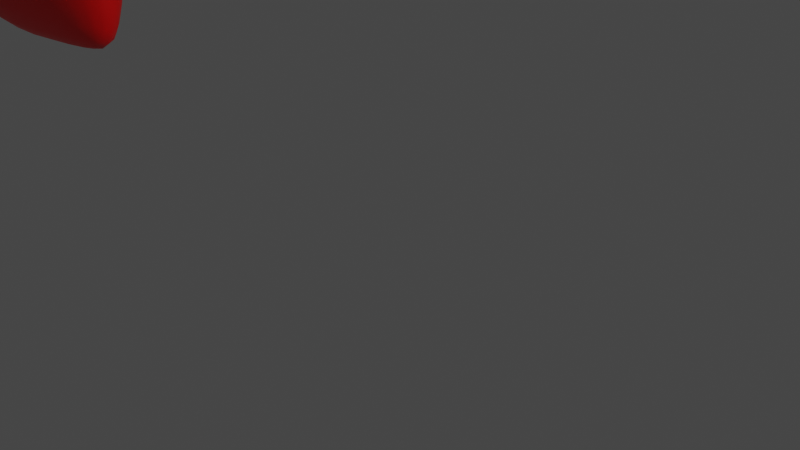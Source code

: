 # Source: heart.blend  (saved by Blender 4.1.24; exported with 4.5.12 LTS)
import bpy
from mathutils import Matrix  # noqa: F401  (used for matrix-valued properties, if any)

bpy.ops.wm.read_factory_settings(use_empty=True)
scene = bpy.context.scene
scene.name = 'Scene'

# ---- collections
col_collection = bpy.data.collections.new('Collection'); scene.collection.children.link(col_collection)

# ---- materials (node trees are filled in below, after node groups)
mat_x = bpy.data.materials.new('材质')
mat_x.use_transparent_shadow = False
mat_001 = bpy.data.materials.new('材质.001')
mat_001.use_transparent_shadow = False
mat_002 = bpy.data.materials.new('材质.002')
mat_002.use_transparent_shadow = False

# ---- material node trees
mat_x.use_nodes = True; mat_x.node_tree.nodes.clear()
_N = mat_x.node_tree.nodes; _L = mat_x.node_tree.links
n0 = _N.new('ShaderNodeBsdfPrincipled'); n0.name = 'Principled BSDF'; n0.location = (10, 300)
n0.distribution = 'GGX'
n0.subsurface_method = 'RANDOM_WALK_SKIN'
n0.inputs[0].default_value = (1.0, 0.0, 0.0, 1.0)
n0.inputs[3].default_value = 1.45
n0.inputs[27].default_value = (0.0, 0.0, 0.0, 1.0)
n0.inputs[28].default_value = 1.0
n1 = _N.new('ShaderNodeOutputMaterial'); n1.name = 'Material Output'; n1.location = (300, 300)
_L.new(n0.outputs[0], n1.inputs[0])
n1.is_active_output = True
mat_001.use_nodes = True; mat_001.node_tree.nodes.clear()
_N = mat_001.node_tree.nodes; _L = mat_001.node_tree.links
n0 = _N.new('ShaderNodeBsdfPrincipled'); n0.name = 'Principled BSDF'; n0.location = (10, 300)
n0.distribution = 'GGX'
n0.subsurface_method = 'RANDOM_WALK_SKIN'
n0.inputs[0].default_value = (1.0, 0.0, 0.0, 1.0)
n0.inputs[3].default_value = 1.45
n0.inputs[27].default_value = (0.0, 0.0, 0.0, 1.0)
n0.inputs[28].default_value = 1.0
n1 = _N.new('ShaderNodeOutputMaterial'); n1.name = 'Material Output'; n1.location = (300, 300)
_L.new(n0.outputs[0], n1.inputs[0])
n1.is_active_output = True
mat_002.use_nodes = True; mat_002.node_tree.nodes.clear()
_N = mat_002.node_tree.nodes; _L = mat_002.node_tree.links
n0 = _N.new('ShaderNodeBsdfPrincipled'); n0.name = 'Principled BSDF'; n0.location = (10, 300)
n0.distribution = 'GGX'
n0.subsurface_method = 'RANDOM_WALK_SKIN'
n0.inputs[0].default_value = (1.0, 0.0, 0.0, 1.0)
n0.inputs[3].default_value = 1.45
n0.inputs[27].default_value = (0.0, 0.0, 0.0, 1.0)
n0.inputs[28].default_value = 1.0
n1 = _N.new('ShaderNodeOutputMaterial'); n1.name = 'Material Output'; n1.location = (300, 300)
_L.new(n0.outputs[0], n1.inputs[0])
n1.is_active_output = True

# ---- world
world_world = bpy.data.worlds.new('World'); scene.world = world_world
world_world.use_nodes = True; world_world.node_tree.nodes.clear()
_N = world_world.node_tree.nodes; _L = world_world.node_tree.links
n0 = _N.new('ShaderNodeOutputWorld'); n0.name = 'World Output'; n0.location = (300, 300)
n1 = _N.new('ShaderNodeBackground'); n1.name = 'Background'; n1.location = (10, 300)
n1.inputs[0].default_value = (0.05088, 0.05088, 0.05088, 1.0)
_L.new(n1.outputs[0], n0.inputs[0])
n0.is_active_output = True
world_world.color = (0.05088, 0.05088, 0.05088)
world_world.use_sun_shadow = False
world_world.sun_shadow_jitter_overblur = 0.0

# ---- cameras
cam_camera = bpy.data.cameras.new('Camera')
cam_camera.clip_end = 100.0
cam_camera.ortho_scale = 7.314

# ---- lights
light_light = bpy.data.lights.new('Light', 'POINT')
light_light.transmission_factor = 0.0
light_light.energy = 1000.0
light_light.shadow_soft_size = 0.1
light_light.shadow_maximum_resolution = 0.006
light_light.use_absolute_resolution = True

# ---- meshes
me_x = bpy.data.meshes.new('立方体')
me_x.from_pydata([(-0.7536, -0.07789, -0.7536), (-0.7668, -0.4642, 0.5204), (-0.7536, 0.07789, -0.7536), (-0.7668, 0.4642, 0.5204), (0.5204, -0.4642, -0.7668), (1.015, -1.015, 1.015), (0.5204, 0.4642, -0.7668), (1.0, 1.0, 1.0), (2.79, 1.007, -1.007), (2.79, 1.007, 0.9933), (2.245, -1.008, 1.568), (2.79, -0.9933, -1.007), (0.9933, 1.007, 2.79), (-1.007, 1.007, 2.79), (-1.007, -0.9933, 2.79), (1.568, -1.008, 2.245)], [], [(0, 1, 3, 2), (2, 3, 7, 6), (4, 5, 1, 0), (2, 6, 4, 0), (8, 9, 10, 11), (7, 9, 8, 6), (5, 10, 9, 7), (4, 11, 10, 5), (6, 8, 11, 4), (12, 13, 14, 15), (3, 13, 12, 7), (1, 14, 13, 3), (5, 15, 14, 1), (7, 12, 15, 5)])
me_x.polygons.foreach_set('use_smooth', [True] * 14)
_uv = me_x.uv_layers.new(name='UV 贴图')
_uv.uv.foreach_set('vector', [0.375, 0.0, 0.625, 0.0, 0.625, 0.25, 0.375, 0.25, 0.375, 0.25, 0.625, 0.25, 0.625, 0.5, 0.375, 0.5, 0.375, 0.75, 0.625, 0.75, 0.625, 1.0, 0.375, 1.0, 0.125, 0.5, 0.375, 0.5, 0.375, 0.75, 0.125, 0.75, 0.375, 0.5, 0.625, 0.5, 0.625, 0.75, 0.375, 0.75, 0.625, 0.5, 0.625, 0.5, 0.375, 0.5, 0.375, 0.5, 0.625, 0.75, 0.625, 0.75, 0.625, 0.5, 0.625, 0.5, 0.375, 0.75, 0.375, 0.75, 0.625, 0.75, 0.625, 0.75, 0.375, 0.5, 0.375, 0.5, 0.375, 0.75, 0.375, 0.75, 0.625, 0.5, 0.875, 0.5, 0.875, 0.75, 0.625, 0.75, 0.875, 0.5, 0.875, 0.5, 0.625, 0.5, 0.625, 0.5, 0.875, 0.75, 0.875, 0.75, 0.875, 0.5, 0.875, 0.5, 0.625, 0.75, 0.625, 0.75, 0.875, 0.75, 0.875, 0.75, 0.625, 0.5, 0.625, 0.5, 0.625, 0.75, 0.625, 0.75])
me_x.materials.append(mat_x)
me_x.update()
me_001 = bpy.data.meshes.new('立方体.001')
me_001.from_pydata([(-0.7536, -0.07789, -0.7536), (-0.7668, -0.4642, 0.5204), (-0.7536, 0.07789, -0.7536), (-0.7668, 0.4642, 0.5204), (0.5204, -0.4642, -0.7668), (1.015, -1.015, 1.015), (0.5204, 0.4642, -0.7668), (1.0, 1.0, 1.0), (2.79, 1.007, -1.007), (2.79, 1.007, 0.9933), (2.245, -1.008, 1.568), (2.79, -0.9933, -1.007), (0.9933, 1.007, 2.79), (-1.007, 1.007, 2.79), (-1.007, -0.9933, 2.79), (1.568, -1.008, 2.245)], [], [(0, 1, 3, 2), (2, 3, 7, 6), (4, 5, 1, 0), (2, 6, 4, 0), (8, 9, 10, 11), (7, 9, 8, 6), (5, 10, 9, 7), (4, 11, 10, 5), (6, 8, 11, 4), (12, 13, 14, 15), (3, 13, 12, 7), (1, 14, 13, 3), (5, 15, 14, 1), (7, 12, 15, 5)])
me_001.polygons.foreach_set('use_smooth', [True] * 14)
_uv = me_001.uv_layers.new(name='UV 贴图')
_uv.uv.foreach_set('vector', [0.375, 0.0, 0.625, 0.0, 0.625, 0.25, 0.375, 0.25, 0.375, 0.25, 0.625, 0.25, 0.625, 0.5, 0.375, 0.5, 0.375, 0.75, 0.625, 0.75, 0.625, 1.0, 0.375, 1.0, 0.125, 0.5, 0.375, 0.5, 0.375, 0.75, 0.125, 0.75, 0.375, 0.5, 0.625, 0.5, 0.625, 0.75, 0.375, 0.75, 0.625, 0.5, 0.625, 0.5, 0.375, 0.5, 0.375, 0.5, 0.625, 0.75, 0.625, 0.75, 0.625, 0.5, 0.625, 0.5, 0.375, 0.75, 0.375, 0.75, 0.625, 0.75, 0.625, 0.75, 0.375, 0.5, 0.375, 0.5, 0.375, 0.75, 0.375, 0.75, 0.625, 0.5, 0.875, 0.5, 0.875, 0.75, 0.625, 0.75, 0.875, 0.5, 0.875, 0.5, 0.625, 0.5, 0.625, 0.5, 0.875, 0.75, 0.875, 0.75, 0.875, 0.5, 0.875, 0.5, 0.625, 0.75, 0.625, 0.75, 0.875, 0.75, 0.875, 0.75, 0.625, 0.5, 0.625, 0.5, 0.625, 0.75, 0.625, 0.75])
me_001.materials.append(mat_001)
me_001.update()
me_002 = bpy.data.meshes.new('立方体.002')
me_002.from_pydata([(-0.7536, -0.07789, -0.7536), (-0.7668, -0.4642, 0.5204), (-0.7536, 0.07789, -0.7536), (-0.7668, 0.4642, 0.5204), (0.5204, -0.4642, -0.7668), (1.015, -1.015, 1.015), (0.5204, 0.4642, -0.7668), (1.0, 1.0, 1.0), (2.79, 1.007, -1.007), (2.79, 1.007, 0.9933), (2.245, -1.008, 1.568), (2.79, -0.9933, -1.007), (0.9933, 1.007, 2.79), (-1.007, 1.007, 2.79), (-1.007, -0.9933, 2.79), (1.568, -1.008, 2.245)], [], [(0, 1, 3, 2), (2, 3, 7, 6), (4, 5, 1, 0), (2, 6, 4, 0), (8, 9, 10, 11), (7, 9, 8, 6), (5, 10, 9, 7), (4, 11, 10, 5), (6, 8, 11, 4), (12, 13, 14, 15), (3, 13, 12, 7), (1, 14, 13, 3), (5, 15, 14, 1), (7, 12, 15, 5)])
me_002.polygons.foreach_set('use_smooth', [True] * 14)
_uv = me_002.uv_layers.new(name='UV 贴图')
_uv.uv.foreach_set('vector', [0.375, 0.0, 0.625, 0.0, 0.625, 0.25, 0.375, 0.25, 0.375, 0.25, 0.625, 0.25, 0.625, 0.5, 0.375, 0.5, 0.375, 0.75, 0.625, 0.75, 0.625, 1.0, 0.375, 1.0, 0.125, 0.5, 0.375, 0.5, 0.375, 0.75, 0.125, 0.75, 0.375, 0.5, 0.625, 0.5, 0.625, 0.75, 0.375, 0.75, 0.625, 0.5, 0.625, 0.5, 0.375, 0.5, 0.375, 0.5, 0.625, 0.75, 0.625, 0.75, 0.625, 0.5, 0.625, 0.5, 0.375, 0.75, 0.375, 0.75, 0.625, 0.75, 0.625, 0.75, 0.375, 0.5, 0.375, 0.5, 0.375, 0.75, 0.375, 0.75, 0.625, 0.5, 0.875, 0.5, 0.875, 0.75, 0.625, 0.75, 0.875, 0.5, 0.875, 0.5, 0.625, 0.5, 0.625, 0.5, 0.875, 0.75, 0.875, 0.75, 0.875, 0.5, 0.875, 0.5, 0.625, 0.75, 0.625, 0.75, 0.875, 0.75, 0.875, 0.75, 0.625, 0.5, 0.625, 0.5, 0.625, 0.75, 0.625, 0.75])
me_002.materials.append(mat_002)
me_002.update()

# ---- objects
ob_light = bpy.data.objects.new('Light', light_light)
ob_camera = bpy.data.objects.new('Camera', cam_camera)
ob_x = bpy.data.objects.new('立方体', me_x)
ob_001 = bpy.data.objects.new('立方体.001', me_001)
ob_002 = bpy.data.objects.new('立方体.002', me_002)

# ---- transforms, parenting, visibility, modifiers, constraints
ob_light.location = (4.076, 1.005, 5.904)
ob_light.rotation_euler = (0.6503, 0.05522, 1.866)
ob_light.lock_rotations_4d = False
ob_light.empty_display_type = 'ARROWS'
ob_light.color = (0.0, 0.0, 0.0, 0.0)
ob_light.lineart.crease_threshold = 0.0
ob_camera.location = (7.359, -6.926, 4.958)
ob_camera.rotation_euler = (1.109, 0.0, 0.8149)
ob_camera.lock_rotations_4d = False
ob_camera.empty_display_type = 'ARROWS'
ob_camera.color = (0.0, 0.0, 0.0, 0.0)
ob_camera.display_type = 'WIRE'
ob_camera.lineart.crease_threshold = 0.0
ob_x.location = (6.08, 0.0, 1.08)
_m = ob_x.modifiers.new('细分', 'SUBSURF')
_m.levels = 2
ob_001.location = (-6.08, 0.0, 1.08)
ob_001.rotation_euler = (0.0, -1.571, 0.0)
_m = ob_001.modifiers.new('细分', 'SUBSURF')
_m.levels = 2
ob_002.location = (0.0, 0.0, 6.08)
ob_002.rotation_euler = (0.0, -0.7854, 0.0)
_m = ob_002.modifiers.new('细分', 'SUBSURF')
_m.levels = 2

# ---- collection membership
col_collection.objects.link(ob_light)
col_collection.objects.link(ob_camera)
col_collection.objects.link(ob_x)
col_collection.objects.link(ob_001)
col_collection.objects.link(ob_002)

# ---- scene / render settings (as saved in the file)
scene.camera = ob_camera
scene.frame_start = 1; scene.frame_end = 60; scene.frame_set(51)
scene.render.engine = 'BLENDER_EEVEE_NEXT'
scene.cycles.sampling_pattern = 'TABULATED_SOBOL'
scene.cycles.use_light_tree = False
scene.eevee.ray_tracing_options.trace_max_roughness = 0.0
scene.view_settings.view_transform = 'Filmic'
bpy.context.view_layer.update()
